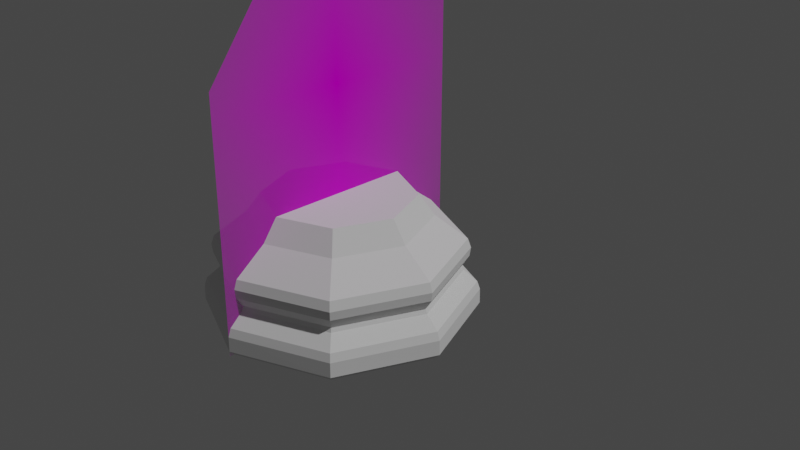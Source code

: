# Source: PieceBase.blend  (saved by Blender 2.80.72; exported with 4.5.12 LTS)
import bpy
from mathutils import Matrix  # noqa: F401  (used for matrix-valued properties, if any)

bpy.ops.wm.read_factory_settings(use_empty=True)
scene = bpy.context.scene
scene.name = 'Scene'

# ---- collections
col_collection = bpy.data.collections.new('Collection'); scene.collection.children.link(col_collection)

# ---- images (referenced by path relative to the original .blend; pixels are not part of the script)
import os
ASSET_DIR = os.environ.get("B2B_ASSET_DIR", "")  # directory of the original .blend (textures are referenced by path, not embedded)
HERE = os.path.dirname(os.path.abspath(__file__))  # packed textures are extracted next to this script under _unpacked/

def load_image(name, relpath, width, height, colorspace="sRGB"):
    """Load a texture the original file referenced (path relative to the .blend, or extracted next to this script)."""
    p = next((c for c in (os.path.join(HERE, relpath), os.path.join(ASSET_DIR, relpath)) if relpath and os.path.exists(c)), "")
    if p:
        img = bpy.data.images.load(p, check_existing=True)
        img.name = name
    else:  # same state as the original file: an image datablock whose file is absent (Cycles renders it pink)
        img = bpy.data.images.new(name, width, height)
        img.source = "FILE"
        img.filepath = "//" + (relpath or name)
    img.colorspace_settings.name = colorspace
    return img
img_staunton_pawn_png = load_image('Staunton Pawn.png', 'Texture/Staunton Pawn.png', 1024, 1024, 'sRGB')

# ---- materials (node trees are filled in below, after node groups)
mat_staunton_pawn = bpy.data.materials.new('Staunton Pawn')
mat_staunton_pawn.use_transparent_shadow = False

# ---- material node trees
mat_staunton_pawn.use_nodes = True; mat_staunton_pawn.node_tree.nodes.clear()
_N = mat_staunton_pawn.node_tree.nodes; _L = mat_staunton_pawn.node_tree.links
n0 = _N.new('ShaderNodeOutputMaterial'); n0.name = 'Material Output'; n0.location = (300, 300)
n1 = _N.new('ShaderNodeTexImage'); n1.name = 'Image Texture'; n1.location = (-400, 60)
n1.image = img_staunton_pawn_png
n1.extension = 'CLIP'
n2 = _N.new('ShaderNodeBsdfDiffuse'); n2.name = 'Diffuse BSDF'; n2.location = (-200, 60)
n3 = _N.new('ShaderNodeBsdfTransparent'); n3.name = 'Transparent BSDF'; n3.location = (-200, 240)
n4 = _N.new('ShaderNodeMixShader'); n4.name = 'Mix Shader'; n4.location = (0, 300)
_L.new(n1.outputs[0], n2.inputs[0])
_L.new(n1.outputs[1], n4.inputs[0])
_L.new(n3.outputs[0], n4.inputs[1])
_L.new(n2.outputs[0], n4.inputs[2])
_L.new(n4.outputs[0], n0.inputs[0])
n0.is_active_output = True

# ---- world
world_world = bpy.data.worlds.new('World'); scene.world = world_world
world_world.use_nodes = True; world_world.node_tree.nodes.clear()
_N = world_world.node_tree.nodes; _L = world_world.node_tree.links
n0 = _N.new('ShaderNodeOutputWorld'); n0.name = 'World Output'; n0.location = (300, 300)
n1 = _N.new('ShaderNodeBackground'); n1.name = 'Background'; n1.location = (10, 300)
n1.inputs[0].default_value = (0.05088, 0.05088, 0.05088, 1.0)
_L.new(n1.outputs[0], n0.inputs[0])
n0.is_active_output = True
world_world.color = (0.05088, 0.05088, 0.05088)
world_world.use_sun_shadow = False
world_world.sun_shadow_jitter_overblur = 0.0

# ---- cameras
cam_camera = bpy.data.cameras.new('Camera')
cam_camera.clip_end = 100.0
cam_camera.ortho_scale = 7.314

# ---- lights
light_light = bpy.data.lights.new('Light', 'POINT')
light_light.transmission_factor = 0.0
light_light.cutoff_distance = 30.0
light_light.energy = 1000.0
light_light.shadow_buffer_clip_start = 1.001
light_light.shadow_soft_size = 0.1
light_light.shadow_maximum_resolution = 0.006
light_light.use_absolute_resolution = True

# ---- meshes
me_staunton_pawn = bpy.data.meshes.new('Staunton Pawn')
me_staunton_pawn.from_pydata([(-0.2935, 0.0, 0.0), (0.2935, 0.0, 0.0), (-0.2935, 1.0, 0.0), (0.2935, 1.0, 0.0)], [], [(0, 1, 3, 2)])
_uv = me_staunton_pawn.uv_layers.new(name='UVMap')
_uv.uv.foreach_set('vector', [0.0, 0.0, 1.0, 0.0, 1.0, 1.0, 0.0, 1.0])
me_staunton_pawn.materials.append(mat_staunton_pawn)
me_staunton_pawn.use_remesh_preserve_volume = False
me_staunton_pawn.use_remesh_preserve_attributes = False
me_staunton_pawn.use_mirror_vertex_groups = False
me_staunton_pawn.update()
me_cylinder_001 = bpy.data.meshes.new('Cylinder.001')
me_cylinder_001.from_pydata([(-9.203e-10, 0.008285, 0.01347), (0.005858, 0.005858, 0.01347), (0.008285, -2.123e-09, 0.01347), (0.005858, -0.005858, 0.01347), (-3.62e-09, -0.008285, 0.01347), (-0.005858, -0.005858, 0.01347), (-0.008285, 5.251e-09, 0.01347), (-0.005858, 0.005858, 0.01347), (-1.525e-09, 0.01373, 0.006287), (-1.51e-09, 0.01352, 0.008337), (-1.544e-09, 0.01387, 0.007289), (0.009709, 0.009709, 0.006287), (0.00981, 0.00981, 0.007289), (0.009558, 0.009558, 0.008337), (0.01373, -3.507e-09, 0.006287), (0.01387, -3.551e-09, 0.007289), (0.01352, -3.463e-09, 0.008337), (0.009709, -0.009709, 0.006287), (0.00981, -0.00981, 0.007289), (0.009558, -0.009558, 0.008337), (-5.999e-09, -0.01373, 0.006287), (-6.065e-09, -0.01387, 0.007289), (-5.914e-09, -0.01352, 0.008337), (-0.009709, -0.009709, 0.006287), (-0.00981, -0.00981, 0.007289), (-0.009558, -0.009558, 0.008337), (-0.01373, 8.715e-09, 0.006287), (-0.01387, 8.8e-09, 0.007289), (-0.01352, 8.567e-09, 0.008337), (-0.009709, 0.009709, 0.006287), (-0.00981, 0.00981, 0.007289), (-0.009558, 0.009558, 0.008337), (-1.069e-09, 0.009329, 0.012), (-1.128e-09, 0.009991, 0.01106), (0.006597, 0.006597, 0.012), (0.007065, 0.007065, 0.01106), (0.009329, -2.394e-09, 0.012), (0.009991, -2.564e-09, 0.01106), (0.006597, -0.006597, 0.012), (0.007065, -0.007065, 0.01106), (-4.108e-09, -0.009329, 0.012), (-4.483e-09, -0.009991, 0.01106), (-0.006597, -0.006597, 0.012), (-0.007065, -0.007065, 0.01106), (-0.009329, 5.91e-09, 0.012), (-0.009991, 6.226e-09, 0.01106), (-0.006597, 0.006597, 0.012), (-0.007065, 0.007065, 0.01106), (0.01059, 0.01059, 0.002244), (0.01037, 0.01037, 0.003177), (0.01498, -3.868e-09, 0.002244), (0.01466, -3.781e-09, 0.003177), (0.01059, -0.01059, 0.002244), (0.01037, -0.01037, 0.003177), (-6.479e-09, -0.01498, 0.002244), (-6.34e-09, -0.01466, 0.003177), (-0.01059, -0.01059, 0.002244), (-0.01037, -0.01037, 0.003177), (-0.01498, 9.513e-09, 0.002244), (-0.01466, 9.316e-09, 0.003177), (-0.01059, 0.01059, 0.002244), (-0.01037, 0.01037, 0.003177), (-1.577e-09, 0.01466, 0.003177), (-1.616e-09, 0.01498, 0.002244), (-2.135e-09, 0.01442, -6.997e-06), (-1.666e-09, 0.015, 0.0005666), (0.01061, 0.01061, 0.0005666), (0.0102, 0.0102, -6.997e-06), (0.015, -3.844e-09, 0.0005666), (0.01442, -4.016e-09, -6.997e-06), (0.01061, -0.01061, 0.0005666), (0.0102, -0.0102, -6.997e-06), (-6.554e-09, -0.015, 0.0005666), (-6.188e-09, -0.01442, -6.997e-06), (-0.01061, -0.01061, 0.0005666), (-0.0102, -0.0102, -6.997e-06), (-0.015, 9.507e-09, 0.0005666), (-0.01442, 8.415e-09, -6.997e-06), (-0.01061, 0.01061, 0.0005666), (-0.0102, 0.0102, -6.997e-06), (0.009297, 0.009297, 0.004573), (0.00916, 0.00916, 0.005067), (0.01315, -3.367e-09, 0.004573), (0.01295, -3.326e-09, 0.005067), (0.009297, -0.009297, 0.004573), (0.00916, -0.00916, 0.005067), (-5.775e-09, -0.01315, 0.004573), (-5.737e-09, -0.01295, 0.005067), (-0.009297, -0.009297, 0.004573), (-0.00916, -0.00916, 0.005067), (-0.01315, 8.336e-09, 0.004573), (-0.01295, 8.176e-09, 0.005067), (-0.009297, 0.009297, 0.004573), (-0.00916, 0.00916, 0.005067), (-1.491e-09, 0.01315, 0.004573), (-1.537e-09, 0.01295, 0.005067)], [], [(35, 13, 9, 33), (63, 60, 61, 62), (16, 13, 35, 37), (19, 16, 37, 39), (22, 19, 39, 41), (25, 22, 41, 43), (28, 25, 43, 45), (31, 28, 45, 47), (9, 31, 47, 33), (0, 7, 6, 5, 4, 3, 2, 1), (60, 58, 59, 61), (47, 45, 44, 46), (50, 68, 66, 48), (1, 2, 36, 34), (7, 0, 32, 46), (6, 7, 46, 44), (5, 6, 44, 42), (4, 5, 42, 40), (3, 4, 40, 38), (2, 3, 38, 36), (52, 70, 68, 50), (83, 82, 80, 81), (54, 72, 70, 52), (56, 74, 72, 54), (58, 76, 74, 56), (60, 78, 76, 58), (78, 60, 63, 65), (81, 80, 94, 95), (93, 29, 8, 95), (91, 26, 29, 93), (89, 23, 26, 91), (87, 20, 23, 89), (85, 17, 20, 87), (83, 14, 17, 85), (95, 8, 11, 81), (58, 56, 57, 59), (56, 54, 55, 57), (54, 52, 53, 55), (52, 50, 51, 53), (50, 48, 49, 51), (48, 63, 62, 49), (66, 67, 64, 65), (68, 69, 67, 66), (28, 31, 30, 27), (30, 10, 8, 29), (27, 30, 29, 26), (25, 28, 27, 24), (24, 27, 26, 23), (22, 25, 24, 21), (21, 24, 23, 20), (19, 22, 21, 18), (18, 21, 20, 17), (16, 19, 18, 15), (15, 18, 17, 14), (13, 16, 15, 12), (12, 15, 14, 11), (9, 13, 12, 10), (10, 12, 11, 8), (33, 47, 46, 32), (45, 43, 42, 44), (43, 41, 40, 42), (41, 39, 38, 40), (39, 37, 36, 38), (37, 35, 34, 36), (35, 33, 32, 34), (32, 0, 1, 34), (62, 61, 92, 94), (61, 59, 90, 92), (59, 57, 88, 90), (57, 55, 86, 88), (55, 53, 84, 86), (53, 51, 82, 84), (51, 49, 80, 82), (81, 11, 14, 83), (64, 67, 69, 71, 73, 75, 77, 79), (70, 71, 69, 68), (72, 73, 71, 70), (74, 75, 73, 72), (76, 77, 75, 74), (78, 79, 77, 76), (65, 64, 79, 78), (65, 63, 48, 66), (85, 84, 82, 83), (87, 86, 84, 85), (89, 88, 86, 87), (91, 90, 88, 89), (93, 92, 90, 91), (95, 94, 92, 93), (49, 62, 94, 80), (9, 10, 30, 31)])
_uv = me_cylinder_001.uv_layers.new(name='UVMap')
_uv.uv.foreach_set('vector', [0.875, 0.9107, 0.875, 0.8142, 0.9999, 0.8142, 0.9996, 0.9107, 2.359e-10, 0.5763, 0.125, 0.5763, 0.125, 0.6114, 2.218e-10, 0.6114, 0.75, 0.8142, 0.875, 0.8142, 0.875, 0.9107, 0.75, 0.9107, 0.625, 0.8142, 0.75, 0.8142, 0.75, 0.9107, 0.625, 0.9107, 0.5, 0.8142, 0.625, 0.8142, 0.625, 0.9107, 0.5, 0.9107, 0.375, 0.8142, 0.5, 0.8142, 0.5, 0.9107, 0.375, 0.9107, 0.25, 0.8142, 0.375, 0.8142, 0.375, 0.9107, 0.25, 0.9107, 0.125, 0.8142, 0.25, 0.8142, 0.25, 0.9107, 0.125, 0.9107, 5.416e-05, 0.8142, 0.125, 0.8142, 0.125, 0.9107, 0.0003591, 0.9107, 0.25, 0.49, 0.08029, 0.4197, 0.01, 0.25, 0.08029, 0.08029, 0.25, 0.01, 0.4197, 0.08029, 0.49, 0.25, 0.4197, 0.4197, 0.125, 0.5763, 0.25, 0.5763, 0.25, 0.6114, 0.125, 0.6114, 0.125, 0.9107, 0.25, 0.9107, 0.25, 0.9453, 0.125, 0.9453, 0.75, 0.5763, 0.75, 0.519, 0.875, 0.519, 0.875, 0.5763, 0.875, 1.0, 0.75, 1.0, 0.75, 0.9453, 0.875, 0.9453, 0.125, 1.0, 0.0, 1.0, 0.00022, 0.9453, 0.125, 0.9453, 0.25, 1.0, 0.125, 1.0, 0.125, 0.9453, 0.25, 0.9453, 0.375, 1.0, 0.25, 1.0, 0.25, 0.9453, 0.375, 0.9453, 0.5, 1.0, 0.375, 1.0, 0.375, 0.9453, 0.5, 0.9453, 0.625, 1.0, 0.5, 1.0, 0.5, 0.9453, 0.625, 0.9453, 0.75, 1.0, 0.625, 1.0, 0.625, 0.9453, 0.75, 0.9453, 0.625, 0.5763, 0.625, 0.519, 0.75, 0.519, 0.75, 0.5763, 0.75, 0.689, 0.75, 0.6676, 0.875, 0.6676, 0.875, 0.689, 0.5, 0.5763, 0.5, 0.519, 0.625, 0.519, 0.625, 0.5763, 0.375, 0.5763, 0.375, 0.519, 0.5, 0.519, 0.5, 0.5763, 0.25, 0.5763, 0.25, 0.519, 0.375, 0.519, 0.375, 0.5763, 0.125, 0.5763, 0.125, 0.519, 0.25, 0.519, 0.25, 0.5763, 0.125, 0.519, 0.125, 0.5763, 2.359e-10, 0.5763, 5.885e-11, 0.519, 0.875, 0.689, 0.875, 0.6676, 1.0, 0.6676, 1.0, 0.689, 0.125, 0.689, 0.125, 0.7335, 5.38e-11, 0.7335, -1.593e-05, 0.689, 0.25, 0.689, 0.25, 0.7335, 0.125, 0.7335, 0.125, 0.689, 0.375, 0.689, 0.375, 0.7335, 0.25, 0.7335, 0.25, 0.689, 0.5, 0.689, 0.5, 0.7335, 0.375, 0.7335, 0.375, 0.689, 0.625, 0.689, 0.625, 0.7335, 0.5, 0.7335, 0.5, 0.689, 0.75, 0.689, 0.75, 0.7335, 0.625, 0.7335, 0.625, 0.689, 1.0, 0.689, 1.0, 0.7335, 0.875, 0.7335, 0.875, 0.689, 0.25, 0.5763, 0.375, 0.5763, 0.375, 0.6114, 0.25, 0.6114, 0.375, 0.5763, 0.5, 0.5763, 0.5, 0.6114, 0.375, 0.6114, 0.5, 0.5763, 0.625, 0.5763, 0.625, 0.6114, 0.5, 0.6114, 0.625, 0.5763, 0.75, 0.5763, 0.75, 0.6114, 0.625, 0.6114, 0.75, 0.5763, 0.875, 0.5763, 0.875, 0.6114, 0.75, 0.6114, 0.875, 0.5763, 1.0, 0.5763, 1.0, 0.6114, 0.875, 0.6114, 0.875, 0.519, 0.9132, 0.4132, 0.75, 0.4808, 1.0, 0.519, 0.75, 0.519, 0.9808, 0.25, 0.9132, 0.4132, 0.875, 0.519, 0.25, 0.8142, 0.125, 0.8142, 0.125, 0.7703, 0.25, 0.7703, 0.125, 0.7703, 0.01218, 0.7703, 5.38e-11, 0.7335, 0.125, 0.7335, 0.25, 0.7703, 0.125, 0.7703, 0.125, 0.7335, 0.25, 0.7335, 0.375, 0.8142, 0.25, 0.8142, 0.25, 0.7703, 0.375, 0.7703, 0.375, 0.7703, 0.25, 0.7703, 0.25, 0.7335, 0.375, 0.7335, 0.5, 0.8142, 0.375, 0.8142, 0.375, 0.7703, 0.5, 0.7703, 0.5, 0.7703, 0.375, 0.7703, 0.375, 0.7335, 0.5, 0.7335, 0.625, 0.8142, 0.5, 0.8142, 0.5, 0.7703, 0.625, 0.7703, 0.625, 0.7703, 0.5, 0.7703, 0.5, 0.7335, 0.625, 0.7335, 0.75, 0.8142, 0.625, 0.8142, 0.625, 0.7703, 0.75, 0.7703, 0.75, 0.7703, 0.625, 0.7703, 0.625, 0.7335, 0.75, 0.7335, 0.875, 0.8142, 0.75, 0.8142, 0.75, 0.7703, 0.875, 0.7703, 0.875, 0.7703, 0.75, 0.7703, 0.75, 0.7335, 0.875, 0.7335, 0.9999, 0.8142, 0.875, 0.8142, 0.875, 0.7703, 0.9878, 0.7703, 0.9878, 0.7703, 0.875, 0.7703, 0.875, 0.7335, 1.0, 0.7335, 0.0003591, 0.9107, 0.125, 0.9107, 0.125, 0.9453, 0.00022, 0.9453, 0.25, 0.9107, 0.375, 0.9107, 0.375, 0.9453, 0.25, 0.9453, 0.375, 0.9107, 0.5, 0.9107, 0.5, 0.9453, 0.375, 0.9453, 0.5, 0.9107, 0.625, 0.9107, 0.625, 0.9453, 0.5, 0.9453, 0.625, 0.9107, 0.75, 0.9107, 0.75, 0.9453, 0.625, 0.9453, 0.75, 0.9107, 0.875, 0.9107, 0.875, 0.9453, 0.75, 0.9453, 0.875, 0.9107, 0.9996, 0.9107, 0.9998, 0.9453, 0.875, 0.9453, 0.9998, 0.9453, 1.0, 1.0, 0.875, 1.0, 0.875, 0.9453, 2.218e-10, 0.6114, 0.125, 0.6114, 0.125, 0.6676, -1.429e-05, 0.6676, 0.125, 0.6114, 0.25, 0.6114, 0.25, 0.6676, 0.125, 0.6676, 0.25, 0.6114, 0.375, 0.6114, 0.375, 0.6676, 0.25, 0.6676, 0.375, 0.6114, 0.5, 0.6114, 0.5, 0.6676, 0.375, 0.6676, 0.5, 0.6114, 0.625, 0.6114, 0.625, 0.6676, 0.5, 0.6676, 0.625, 0.6114, 0.75, 0.6114, 0.75, 0.6676, 0.625, 0.6676, 0.75, 0.6114, 0.875, 0.6114, 0.875, 0.6676, 0.75, 0.6676, 0.875, 0.689, 0.875, 0.7335, 0.75, 0.7335, 0.75, 0.689, 0.75, 0.4808, 0.9132, 0.4132, 0.9808, 0.25, 0.9132, 0.08682, 0.75, 0.01922, 0.5868, 0.08682, 0.5192, 0.25, 0.5868, 0.4132, 0.625, 0.519, 0.9132, 0.08682, 0.9808, 0.25, 0.75, 0.519, 0.5, 0.519, 0.75, 0.01922, 0.9132, 0.08682, 0.625, 0.519, 0.375, 0.519, 0.5868, 0.08682, 0.75, 0.01922, 0.5, 0.519, 0.25, 0.519, 0.5192, 0.25, 0.5868, 0.08682, 0.375, 0.519, 0.125, 0.519, 0.5868, 0.4132, 0.5192, 0.25, 0.25, 0.519, 5.885e-11, 0.519, 0.75, 0.4808, 0.5868, 0.4132, 0.125, 0.519, 1.0, 0.519, 1.0, 0.5763, 0.875, 0.5763, 0.875, 0.519, 0.625, 0.689, 0.625, 0.6676, 0.75, 0.6676, 0.75, 0.689, 0.5, 0.689, 0.5, 0.6676, 0.625, 0.6676, 0.625, 0.689, 0.375, 0.689, 0.375, 0.6676, 0.5, 0.6676, 0.5, 0.689, 0.25, 0.689, 0.25, 0.6676, 0.375, 0.6676, 0.375, 0.689, 0.125, 0.689, 0.125, 0.6676, 0.25, 0.6676, 0.25, 0.689, -1.593e-05, 0.689, -1.429e-05, 0.6676, 0.125, 0.6676, 0.125, 0.689, 0.875, 0.6114, 1.0, 0.6114, 1.0, 0.6676, 0.875, 0.6676, 5.416e-05, 0.8142, 0.01218, 0.7703, 0.125, 0.7703, 0.125, 0.8142])
me_cylinder_001.use_remesh_preserve_volume = False
me_cylinder_001.use_remesh_preserve_attributes = False
me_cylinder_001.use_mirror_vertex_groups = False
me_cylinder_001.update()

# ---- objects
ob_light = bpy.data.objects.new('Light', light_light)
ob_camera = bpy.data.objects.new('Camera', cam_camera)
ob_staunton_pawn = bpy.data.objects.new('Staunton Pawn', me_staunton_pawn)
ob_base = bpy.data.objects.new('Base', me_cylinder_001)

# ---- transforms, parenting, visibility, modifiers, constraints
ob_light.location = (4.076, 1.005, 5.904)
ob_light.rotation_euler = (0.6503, 0.05522, 1.866)
ob_light.lock_rotations_4d = False
ob_light.empty_display_type = 'ARROWS'
ob_light.color = (0.0, 0.0, 0.0, 0.0)
ob_light.lineart.crease_threshold = 0.0
ob_camera.location = (0.08082, -0.06751, 0.06206)
ob_camera.rotation_euler = (1.109, -8.985e-08, 0.8149)
ob_camera.lock_rotations_4d = False
ob_camera.empty_display_type = 'ARROWS'
ob_camera.color = (0.0, 0.0, 0.0, 0.0)
ob_camera.display_type = 'WIRE'
ob_camera.lineart.crease_threshold = 0.0
ob_staunton_pawn.location = (0.0, 0.0, 0.0)
ob_staunton_pawn.rotation_euler = (1.571, -0.0, 1.571)
ob_staunton_pawn.scale = (0.05101, 0.05101, 0.05101)
ob_staunton_pawn.lineart.crease_threshold = 0.0
ob_base.location = (0.0, 0.0, 0.0)
ob_base.display_type = 'SOLID'
ob_base.lineart.crease_threshold = 0.0

# ---- collection membership
col_collection.objects.link(ob_light)
col_collection.objects.link(ob_camera)
col_collection.objects.link(ob_staunton_pawn)
col_collection.objects.link(ob_base)

# ---- scene / render settings (as saved in the file)
scene.camera = ob_camera
scene.frame_start = 1; scene.frame_end = 250; scene.frame_set(2)
scene.render.engine = 'BLENDER_EEVEE_NEXT'
scene.cycles.use_denoising = False
scene.cycles.samples = 128
scene.cycles.sampling_pattern = 'TABULATED_SOBOL'
scene.cycles.use_adaptive_sampling = False
scene.cycles.use_light_tree = False
scene.view_settings.view_transform = 'Filmic'
bpy.context.view_layer.update()
